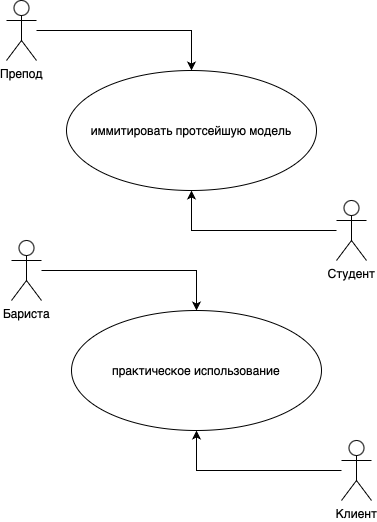

The diagram above was exported from draw.io. Its source (the exported page's mxGraphModel, read from the mxfile embedded in the PNG):
<mxGraphModel dx="1026" dy="719" grid="1" gridSize="10" guides="1" tooltips="1" connect="1" arrows="1" fold="1" page="1" pageScale="1" pageWidth="850" pageHeight="1100" math="0" shadow="0">
  <root>
    <mxCell id="0" />
    <mxCell id="1" parent="0" />
    <mxCell id="K0H0tO-bCpBJhFvt1LJy-1" value="иммитировать протсейшую модель" style="ellipse;whiteSpace=wrap;html=1;" vertex="1" parent="1">
      <mxGeometry x="140" y="180" width="250" height="120" as="geometry" />
    </mxCell>
    <mxCell id="K0H0tO-bCpBJhFvt1LJy-3" style="edgeStyle=orthogonalEdgeStyle;rounded=0;orthogonalLoop=1;jettySize=auto;html=1;entryX=0.5;entryY=0;entryDx=0;entryDy=0;" edge="1" parent="1" source="K0H0tO-bCpBJhFvt1LJy-2" target="K0H0tO-bCpBJhFvt1LJy-1">
      <mxGeometry relative="1" as="geometry" />
    </mxCell>
    <mxCell id="K0H0tO-bCpBJhFvt1LJy-2" value="Препод" style="shape=umlActor;verticalLabelPosition=bottom;verticalAlign=top;html=1;outlineConnect=0;" vertex="1" parent="1">
      <mxGeometry x="80" y="110" width="30" height="60" as="geometry" />
    </mxCell>
    <mxCell id="K0H0tO-bCpBJhFvt1LJy-5" style="edgeStyle=orthogonalEdgeStyle;rounded=0;orthogonalLoop=1;jettySize=auto;html=1;" edge="1" parent="1" source="K0H0tO-bCpBJhFvt1LJy-4" target="K0H0tO-bCpBJhFvt1LJy-1">
      <mxGeometry relative="1" as="geometry" />
    </mxCell>
    <mxCell id="K0H0tO-bCpBJhFvt1LJy-4" value="Студент" style="shape=umlActor;verticalLabelPosition=bottom;verticalAlign=top;html=1;outlineConnect=0;" vertex="1" parent="1">
      <mxGeometry x="410" y="310" width="30" height="60" as="geometry" />
    </mxCell>
    <mxCell id="K0H0tO-bCpBJhFvt1LJy-6" value="практическое использование" style="ellipse;whiteSpace=wrap;html=1;" vertex="1" parent="1">
      <mxGeometry x="145" y="420" width="250" height="120" as="geometry" />
    </mxCell>
    <mxCell id="K0H0tO-bCpBJhFvt1LJy-7" style="edgeStyle=orthogonalEdgeStyle;rounded=0;orthogonalLoop=1;jettySize=auto;html=1;entryX=0.5;entryY=0;entryDx=0;entryDy=0;" edge="1" parent="1" source="K0H0tO-bCpBJhFvt1LJy-8" target="K0H0tO-bCpBJhFvt1LJy-6">
      <mxGeometry relative="1" as="geometry" />
    </mxCell>
    <mxCell id="K0H0tO-bCpBJhFvt1LJy-8" value="Бариста" style="shape=umlActor;verticalLabelPosition=bottom;verticalAlign=top;html=1;outlineConnect=0;" vertex="1" parent="1">
      <mxGeometry x="85" y="350" width="30" height="60" as="geometry" />
    </mxCell>
    <mxCell id="K0H0tO-bCpBJhFvt1LJy-9" style="edgeStyle=orthogonalEdgeStyle;rounded=0;orthogonalLoop=1;jettySize=auto;html=1;" edge="1" parent="1" source="K0H0tO-bCpBJhFvt1LJy-10" target="K0H0tO-bCpBJhFvt1LJy-6">
      <mxGeometry relative="1" as="geometry" />
    </mxCell>
    <mxCell id="K0H0tO-bCpBJhFvt1LJy-10" value="Клиент" style="shape=umlActor;verticalLabelPosition=bottom;verticalAlign=top;html=1;outlineConnect=0;" vertex="1" parent="1">
      <mxGeometry x="415" y="550" width="30" height="60" as="geometry" />
    </mxCell>
  </root>
</mxGraphModel>